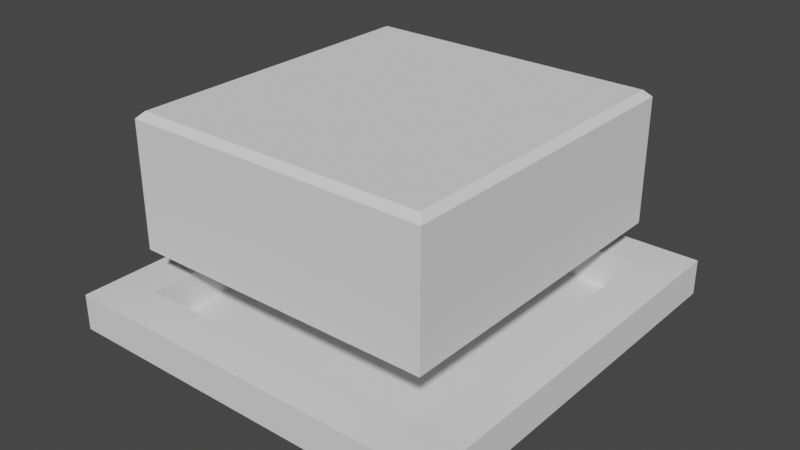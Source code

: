 # Source: button_square.blend  (saved by Blender 2.93.21; exported with 4.5.12 LTS)
import bpy
from mathutils import Matrix  # noqa: F401  (used for matrix-valued properties, if any)

bpy.ops.wm.read_factory_settings(use_empty=True)
scene = bpy.context.scene
scene.name = 'Scene'

# ---- collections
col_collection = bpy.data.collections.new('Collection'); scene.collection.children.link(col_collection)

# ---- world
world_world = bpy.data.worlds.new('World'); scene.world = world_world
world_world.use_nodes = True; world_world.node_tree.nodes.clear()
_N = world_world.node_tree.nodes; _L = world_world.node_tree.links
n0 = _N.new('ShaderNodeOutputWorld'); n0.name = 'World Output'; n0.location = (300, 300)
n1 = _N.new('ShaderNodeBackground'); n1.name = 'Background'; n1.location = (10, 300)
n1.inputs[0].default_value = (0.05088, 0.05088, 0.05088, 1.0)
_L.new(n1.outputs[0], n0.inputs[0])
n0.is_active_output = True
world_world.color = (0.05088, 0.05088, 0.05088)
world_world.use_sun_shadow = False
world_world.sun_shadow_jitter_overblur = 0.0

# ---- meshes
me_007 = bpy.data.meshes.new('Куб.007')
me_007.from_pydata([(-0.1509, -0.1574, -0.01383), (-0.1175, -0.124, 0.01383), (-0.1509, 0.1574, -0.01383), (-0.1175, 0.124, 0.01383), (0.1509, -0.1574, -0.01383), (0.1175, -0.124, 0.01383), (0.1509, 0.1574, -0.01383), (0.1175, 0.124, 0.01383), (-0.1509, -0.1574, 0.01383), (-0.1509, 0.1574, 0.01383), (0.1509, 0.1574, 0.01383), (0.1509, -0.1574, 0.01383), (-0.1175, -0.124, -0.03617), (-0.1175, 0.124, -0.03617), (0.1175, 0.124, -0.03617), (0.1175, -0.124, -0.03617)], [], [(0, 8, 9, 2), (2, 9, 10, 6), (6, 10, 11, 4), (4, 11, 8, 0), (2, 6, 4, 0), (1, 5, 15, 12), (1, 3, 9, 8), (3, 7, 10, 9), (7, 5, 11, 10), (5, 1, 8, 11), (14, 13, 12, 15), (7, 3, 13, 14), (5, 7, 14, 15), (3, 1, 12, 13)])
_uv = me_007.uv_layers.new(name='UVКарта')
_uv.uv.foreach_set('vector', [0.375, 0.0, 0.625, 0.0, 0.625, 0.25, 0.375, 0.25, 0.375, 0.25, 0.625, 0.25, 0.625, 0.5, 0.375, 0.5, 0.375, 0.5, 0.625, 0.5, 0.625, 0.75, 0.375, 0.75, 0.375, 0.75, 0.625, 0.75, 0.625, 1.0, 0.375, 1.0, 0.125, 0.5, 0.375, 0.5, 0.375, 0.75, 0.125, 0.75, 0.8473, 0.7234, 0.6527, 0.7234, 0.6527, 0.7234, 0.8473, 0.7234, 0.8473, 0.7234, 0.8473, 0.5266, 0.875, 0.5, 0.875, 0.75, 0.8473, 0.5266, 0.6527, 0.5266, 0.625, 0.5, 0.875, 0.5, 0.6527, 0.5266, 0.6527, 0.7234, 0.625, 0.75, 0.625, 0.5, 0.6527, 0.7234, 0.8473, 0.7234, 0.875, 0.75, 0.625, 0.75, 0.6527, 0.5266, 0.8473, 0.5266, 0.8473, 0.7234, 0.6527, 0.7234, 0.6527, 0.5266, 0.8473, 0.5266, 0.8473, 0.5266, 0.6527, 0.5266, 0.6527, 0.7234, 0.6527, 0.5266, 0.6527, 0.5266, 0.6527, 0.7234, 0.8473, 0.5266, 0.8473, 0.7234, 0.8473, 0.7234, 0.8473, 0.5266])
me_007.use_remesh_fix_poles = True
me_007.use_remesh_preserve_attributes = False
me_007.update()
me_008 = bpy.data.meshes.new('Куб.008')
me_008.from_pydata([(-0.1175, -0.124, 0.0471), (-0.1175, 0.124, 0.0471), (0.1175, -0.124, 0.0471), (0.1175, 0.124, 0.0471), (-0.1175, -0.124, 0.1421), (-0.1125, -0.119, 0.1471), (-0.1125, 0.119, 0.1471), (-0.1175, 0.124, 0.1421), (0.1125, 0.119, 0.1471), (0.1175, 0.124, 0.1421), (0.1125, -0.119, 0.1471), (0.1175, -0.124, 0.1421)], [], [(3, 2, 0, 1), (0, 2, 11, 4), (8, 6, 5, 10), (3, 1, 7, 9), (2, 3, 9, 11), (5, 6, 7, 4), (6, 8, 9, 7), (8, 10, 11, 9), (10, 5, 4, 11), (1, 0, 4, 7)])
_uv = me_008.uv_layers.new(name='UVКарта')
_uv.uv.foreach_set('vector', [0.6527, 0.5266, 0.6527, 0.7234, 0.8473, 0.7234, 0.8473, 0.5266, 0.8473, 0.7234, 0.6527, 0.7234, 0.6527, 0.7234, 0.8473, 0.7234, 0.6568, 0.5305, 0.8432, 0.5305, 0.8432, 0.7195, 0.6568, 0.7195, 0.6527, 0.5266, 0.8473, 0.5266, 0.8473, 0.5266, 0.6527, 0.5266, 0.6527, 0.7234, 0.6527, 0.5266, 0.6527, 0.5266, 0.6527, 0.7234, 0.8432, 0.7195, 0.8432, 0.5305, 0.8473, 0.5266, 0.8473, 0.7234, 0.8432, 0.5305, 0.6568, 0.5305, 0.6527, 0.5266, 0.8473, 0.5266, 0.6568, 0.5305, 0.6568, 0.7195, 0.6527, 0.7234, 0.6527, 0.5266, 0.6568, 0.7195, 0.8432, 0.7195, 0.8473, 0.7234, 0.6527, 0.7234, 0.8473, 0.5266, 0.8473, 0.7234, 0.8473, 0.7234, 0.8473, 0.5266])
me_008.use_remesh_fix_poles = True
me_008.use_remesh_preserve_attributes = False
me_008.update()

# ---- objects
ob_005 = bpy.data.objects.new('Куб.005', me_007)
ob_007 = bpy.data.objects.new('Куб.007', me_008)

# ---- transforms, parenting, visibility, modifiers, constraints
ob_005.location = (0.1156, 0.1611, 0.2056)
ob_007.location = (0.1156, 0.1611, 0.2056)

# ---- collection membership
col_collection.objects.link(ob_005)
col_collection.objects.link(ob_007)

# ---- scene / render settings (as saved in the file)
scene.frame_start = 1; scene.frame_end = 250; scene.frame_set(1)
scene.render.engine = 'BLENDER_EEVEE_NEXT'
scene.cycles.use_denoising = False
scene.cycles.samples = 128
scene.cycles.sampling_pattern = 'TABULATED_SOBOL'
scene.cycles.use_adaptive_sampling = False
scene.cycles.use_light_tree = False
scene.view_settings.view_transform = 'Filmic'
bpy.context.view_layer.update()

# ---- added for rendering (the .blend has no active camera and no usable light): camera, sun
cam_auto = bpy.data.cameras.new('AutoCamera')
cam_auto.lens = 50.0
cam_auto.sensor_width = 36.0
cam_auto.clip_end = 1000.0
ob_auto_camera = bpy.data.objects.new('AutoCamera', cam_auto)
scene.collection.objects.link(ob_auto_camera)
ob_auto_camera.location = (0.553264, -0.364148, 0.61117)
ob_auto_camera.rotation_euler = (1.09748, -7.21219e-08, 0.694738)
scene.camera = ob_auto_camera
light_auto_sun = bpy.data.lights.new('AutoSun', 'SUN')
light_auto_sun.energy = 3.0
light_auto_sun.angle = 0.0523599
ob_auto_sun = bpy.data.objects.new('AutoSun', light_auto_sun)
scene.collection.objects.link(ob_auto_sun)
ob_auto_sun.rotation_euler = (0.872665, 0.174533, 0.523599)
bpy.context.view_layer.update()
